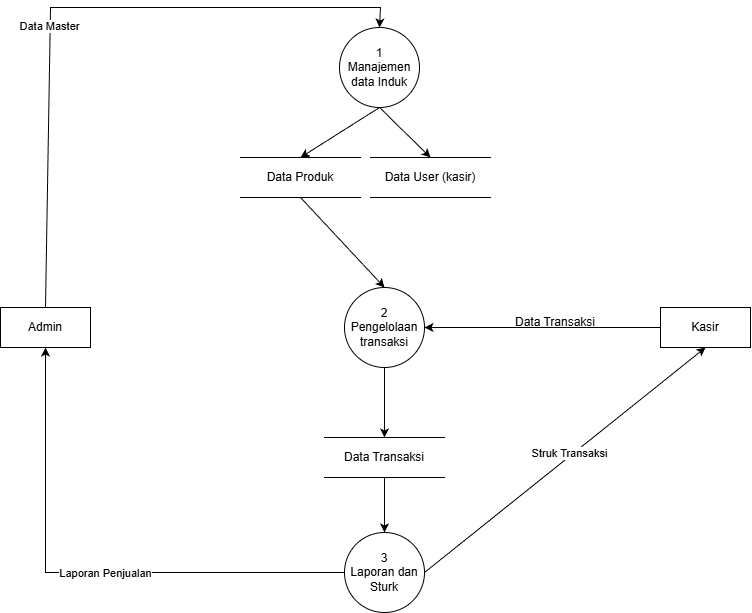

The diagram above was exported from draw.io. Its source (the exported page's mxGraphModel, read from the mxfile embedded in the PNG):
<mxGraphModel dx="1577" dy="766" grid="1" gridSize="10" guides="1" tooltips="1" connect="1" arrows="1" fold="1" page="1" pageScale="1" pageWidth="827" pageHeight="1169" math="0" shadow="0">
  <root>
    <mxCell id="0" />
    <mxCell id="1" parent="0" />
    <mxCell id="6yefXrFMR2HUGfLiAOPu-1" value="1&lt;div&gt;Manajemen data Induk&lt;/div&gt;" style="ellipse;whiteSpace=wrap;html=1;aspect=fixed;" parent="1" vertex="1">
      <mxGeometry x="349" y="80" width="80" height="80" as="geometry" />
    </mxCell>
    <mxCell id="6yefXrFMR2HUGfLiAOPu-2" value="2&lt;div&gt;Pengelolaan transaksi&lt;/div&gt;" style="ellipse;whiteSpace=wrap;html=1;aspect=fixed;" parent="1" vertex="1">
      <mxGeometry x="354" y="340" width="80" height="80" as="geometry" />
    </mxCell>
    <mxCell id="6yefXrFMR2HUGfLiAOPu-3" value="3&lt;br&gt;&lt;div&gt;Laporan dan Sturk&lt;/div&gt;" style="ellipse;whiteSpace=wrap;html=1;aspect=fixed;" parent="1" vertex="1">
      <mxGeometry x="354" y="585" width="80" height="80" as="geometry" />
    </mxCell>
    <mxCell id="6yefXrFMR2HUGfLiAOPu-5" value="Admin" style="rounded=0;whiteSpace=wrap;html=1;" parent="1" vertex="1">
      <mxGeometry x="10" y="360" width="90" height="40" as="geometry" />
    </mxCell>
    <mxCell id="SIqk-HLk-fgviwgRHu0t-2" value="Kasir" style="rounded=0;whiteSpace=wrap;html=1;" parent="1" vertex="1">
      <mxGeometry x="670" y="360" width="90" height="40" as="geometry" />
    </mxCell>
    <mxCell id="SIqk-HLk-fgviwgRHu0t-3" value="" style="endArrow=classic;html=1;rounded=0;entryX=0.5;entryY=0;entryDx=0;entryDy=0;exitX=0.5;exitY=0;exitDx=0;exitDy=0;" parent="1" source="6yefXrFMR2HUGfLiAOPu-5" target="6yefXrFMR2HUGfLiAOPu-1" edge="1">
      <mxGeometry width="50" height="50" relative="1" as="geometry">
        <mxPoint x="389" y="30" as="sourcePoint" />
        <mxPoint x="510" y="210" as="targetPoint" />
        <Array as="points">
          <mxPoint x="60" y="60" />
          <mxPoint x="390" y="60" />
        </Array>
      </mxGeometry>
    </mxCell>
    <mxCell id="dEhHa4rYlus4wvs0oZ14-4" value="Data Master" style="edgeLabel;html=1;align=center;verticalAlign=middle;resizable=0;points=[];" parent="SIqk-HLk-fgviwgRHu0t-3" vertex="1" connectable="0">
      <mxGeometry x="-0.1332" relative="1" as="geometry">
        <mxPoint x="-1" as="offset" />
      </mxGeometry>
    </mxCell>
    <mxCell id="SIqk-HLk-fgviwgRHu0t-7" value="Data Produk" style="shape=partialRectangle;whiteSpace=wrap;html=1;left=0;right=0;fillColor=none;" parent="1" vertex="1">
      <mxGeometry x="250" y="210" width="120" height="40" as="geometry" />
    </mxCell>
    <mxCell id="SIqk-HLk-fgviwgRHu0t-8" value="Data User (kasir)" style="shape=partialRectangle;whiteSpace=wrap;html=1;left=0;right=0;fillColor=none;" parent="1" vertex="1">
      <mxGeometry x="380" y="210" width="120" height="40" as="geometry" />
    </mxCell>
    <mxCell id="SIqk-HLk-fgviwgRHu0t-9" value="Data Transaksi" style="shape=partialRectangle;whiteSpace=wrap;html=1;left=0;right=0;fillColor=none;" parent="1" vertex="1">
      <mxGeometry x="334" y="490" width="120" height="40" as="geometry" />
    </mxCell>
    <mxCell id="SIqk-HLk-fgviwgRHu0t-17" value="" style="endArrow=classic;html=1;rounded=0;exitX=0.5;exitY=1;exitDx=0;exitDy=0;entryX=0.5;entryY=0;entryDx=0;entryDy=0;" parent="1" source="6yefXrFMR2HUGfLiAOPu-1" target="SIqk-HLk-fgviwgRHu0t-7" edge="1">
      <mxGeometry width="50" height="50" relative="1" as="geometry">
        <mxPoint x="350" y="270" as="sourcePoint" />
        <mxPoint x="400" y="220" as="targetPoint" />
      </mxGeometry>
    </mxCell>
    <mxCell id="SIqk-HLk-fgviwgRHu0t-19" value="" style="endArrow=classic;html=1;rounded=0;exitX=0.5;exitY=1;exitDx=0;exitDy=0;entryX=0.5;entryY=0;entryDx=0;entryDy=0;" parent="1" source="6yefXrFMR2HUGfLiAOPu-2" target="SIqk-HLk-fgviwgRHu0t-9" edge="1">
      <mxGeometry width="50" height="50" relative="1" as="geometry">
        <mxPoint x="394" y="550" as="sourcePoint" />
        <mxPoint x="400" y="220" as="targetPoint" />
      </mxGeometry>
    </mxCell>
    <mxCell id="lgkFCAT6tokujEPhNtqc-1" value="" style="endArrow=classic;html=1;rounded=0;exitX=0.5;exitY=1;exitDx=0;exitDy=0;entryX=0.5;entryY=0;entryDx=0;entryDy=0;" edge="1" parent="1" source="6yefXrFMR2HUGfLiAOPu-1" target="SIqk-HLk-fgviwgRHu0t-8">
      <mxGeometry width="50" height="50" relative="1" as="geometry">
        <mxPoint x="360" y="230" as="sourcePoint" />
        <mxPoint x="410" y="180" as="targetPoint" />
      </mxGeometry>
    </mxCell>
    <mxCell id="lgkFCAT6tokujEPhNtqc-2" value="" style="endArrow=classic;html=1;rounded=0;exitX=0;exitY=0.5;exitDx=0;exitDy=0;entryX=1;entryY=0.5;entryDx=0;entryDy=0;" edge="1" parent="1" source="SIqk-HLk-fgviwgRHu0t-2" target="6yefXrFMR2HUGfLiAOPu-2">
      <mxGeometry width="50" height="50" relative="1" as="geometry">
        <mxPoint x="460" y="320" as="sourcePoint" />
        <mxPoint x="510" y="270" as="targetPoint" />
      </mxGeometry>
    </mxCell>
    <mxCell id="lgkFCAT6tokujEPhNtqc-3" value="" style="endArrow=classic;html=1;rounded=0;exitX=0.5;exitY=1;exitDx=0;exitDy=0;entryX=0.5;entryY=0;entryDx=0;entryDy=0;" edge="1" parent="1" source="SIqk-HLk-fgviwgRHu0t-7" target="6yefXrFMR2HUGfLiAOPu-2">
      <mxGeometry width="50" height="50" relative="1" as="geometry">
        <mxPoint x="460" y="320" as="sourcePoint" />
        <mxPoint x="510" y="270" as="targetPoint" />
      </mxGeometry>
    </mxCell>
    <mxCell id="lgkFCAT6tokujEPhNtqc-6" value="" style="endArrow=classic;html=1;rounded=0;exitX=0.5;exitY=1;exitDx=0;exitDy=0;entryX=0.5;entryY=0;entryDx=0;entryDy=0;" edge="1" parent="1" source="SIqk-HLk-fgviwgRHu0t-9" target="6yefXrFMR2HUGfLiAOPu-3">
      <mxGeometry width="50" height="50" relative="1" as="geometry">
        <mxPoint x="620" y="620" as="sourcePoint" />
        <mxPoint x="670" y="570" as="targetPoint" />
      </mxGeometry>
    </mxCell>
    <mxCell id="lgkFCAT6tokujEPhNtqc-7" value="" style="endArrow=classic;html=1;rounded=0;exitX=0;exitY=0.5;exitDx=0;exitDy=0;entryX=0.5;entryY=1;entryDx=0;entryDy=0;" edge="1" parent="1" source="6yefXrFMR2HUGfLiAOPu-3" target="6yefXrFMR2HUGfLiAOPu-5">
      <mxGeometry width="50" height="50" relative="1" as="geometry">
        <mxPoint x="620" y="620" as="sourcePoint" />
        <mxPoint x="670" y="570" as="targetPoint" />
        <Array as="points">
          <mxPoint x="55" y="625" />
        </Array>
      </mxGeometry>
    </mxCell>
    <mxCell id="NapklFWS1MsxvxE2hoQg-5" value="Laporan Penjualan" style="edgeLabel;html=1;align=center;verticalAlign=middle;resizable=0;points=[];" vertex="1" connectable="0" parent="lgkFCAT6tokujEPhNtqc-7">
      <mxGeometry x="-0.0843" relative="1" as="geometry">
        <mxPoint as="offset" />
      </mxGeometry>
    </mxCell>
    <mxCell id="lgkFCAT6tokujEPhNtqc-8" value="" style="endArrow=classic;html=1;rounded=0;exitX=1;exitY=0.5;exitDx=0;exitDy=0;entryX=0.5;entryY=1;entryDx=0;entryDy=0;" edge="1" parent="1" source="6yefXrFMR2HUGfLiAOPu-3" target="SIqk-HLk-fgviwgRHu0t-2">
      <mxGeometry width="50" height="50" relative="1" as="geometry">
        <mxPoint x="560" y="480" as="sourcePoint" />
        <mxPoint x="610" y="430" as="targetPoint" />
      </mxGeometry>
    </mxCell>
    <mxCell id="NapklFWS1MsxvxE2hoQg-4" value="Struk Transaksi" style="edgeLabel;html=1;align=center;verticalAlign=middle;resizable=0;points=[];" vertex="1" connectable="0" parent="lgkFCAT6tokujEPhNtqc-8">
      <mxGeometry x="0.0439" y="4" relative="1" as="geometry">
        <mxPoint y="1" as="offset" />
      </mxGeometry>
    </mxCell>
    <mxCell id="NapklFWS1MsxvxE2hoQg-1" value="Data Transaksi" style="text;html=1;whiteSpace=wrap;strokeColor=none;fillColor=none;align=center;verticalAlign=middle;rounded=0;" vertex="1" parent="1">
      <mxGeometry x="520" y="360" width="90" height="30" as="geometry" />
    </mxCell>
  </root>
</mxGraphModel>